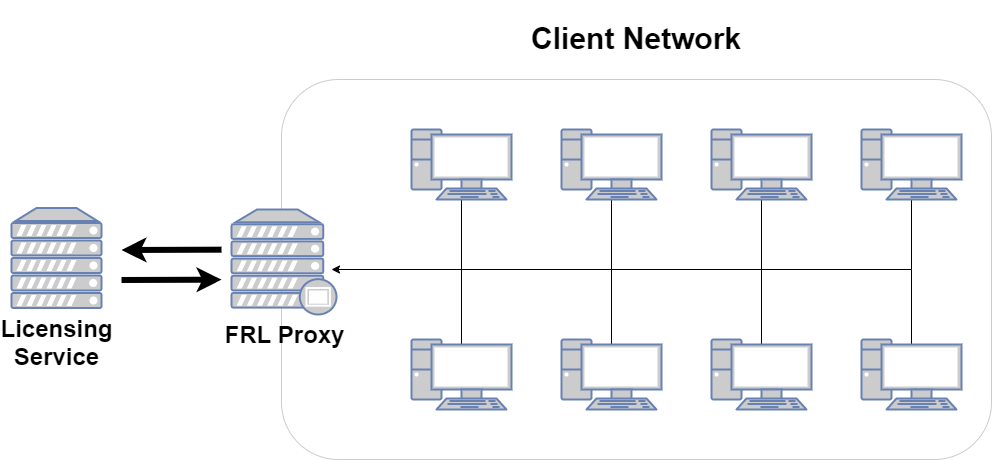

The diagram above was exported from draw.io. Its source (the exported page's mxGraphModel, read from the mxfile embedded in the PNG):
<mxGraphModel dx="1086" dy="846" grid="1" gridSize="10" guides="1" tooltips="1" connect="1" arrows="1" fold="1" page="1" pageScale="1" pageWidth="1100" pageHeight="850" background="#ffffff" math="0" shadow="0">
  <root>
    <mxCell id="0" />
    <mxCell id="1" parent="0" />
    <mxCell id="eDVOOxb8O-MSjALnKGGV-49" value="&lt;h1 style=&quot;font-size: 30px&quot;&gt;Client Network&lt;/h1&gt;" style="rounded=1;whiteSpace=wrap;html=1;fillColor=none;labelPosition=center;verticalLabelPosition=top;align=center;verticalAlign=bottom;strokeColor=#CCCCCC;" parent="1" vertex="1">
      <mxGeometry x="370" y="180" width="710" height="380" as="geometry" />
    </mxCell>
    <mxCell id="eDVOOxb8O-MSjALnKGGV-47" style="edgeStyle=orthogonalEdgeStyle;rounded=0;orthogonalLoop=1;jettySize=auto;html=1;exitX=0.5;exitY=1;exitDx=0;exitDy=0;exitPerimeter=0;endArrow=none;endFill=0;" parent="1" source="eDVOOxb8O-MSjALnKGGV-3" edge="1">
      <mxGeometry relative="1" as="geometry">
        <mxPoint x="550" y="370" as="targetPoint" />
      </mxGeometry>
    </mxCell>
    <mxCell id="eDVOOxb8O-MSjALnKGGV-3" value="" style="fontColor=#0066CC;verticalAlign=top;verticalLabelPosition=bottom;labelPosition=center;align=center;html=1;outlineConnect=0;fillColor=#CCCCCC;strokeColor=#6881B3;gradientColor=none;gradientDirection=north;strokeWidth=2;shape=mxgraph.networks.pc;" parent="1" vertex="1">
      <mxGeometry x="500" y="230" width="100" height="70" as="geometry" />
    </mxCell>
    <mxCell id="eDVOOxb8O-MSjALnKGGV-42" style="edgeStyle=orthogonalEdgeStyle;rounded=0;orthogonalLoop=1;jettySize=auto;html=1;exitX=0.5;exitY=1;exitDx=0;exitDy=0;exitPerimeter=0;endArrow=none;endFill=0;" parent="1" source="eDVOOxb8O-MSjALnKGGV-4" edge="1">
      <mxGeometry relative="1" as="geometry">
        <mxPoint x="1000" y="370" as="targetPoint" />
      </mxGeometry>
    </mxCell>
    <mxCell id="eDVOOxb8O-MSjALnKGGV-4" value="" style="fontColor=#0066CC;verticalAlign=top;verticalLabelPosition=bottom;labelPosition=center;align=center;html=1;outlineConnect=0;fillColor=#CCCCCC;strokeColor=#6881B3;gradientColor=none;gradientDirection=north;strokeWidth=2;shape=mxgraph.networks.pc;" parent="1" vertex="1">
      <mxGeometry x="950" y="230" width="100" height="70" as="geometry" />
    </mxCell>
    <mxCell id="eDVOOxb8O-MSjALnKGGV-44" style="edgeStyle=orthogonalEdgeStyle;rounded=0;orthogonalLoop=1;jettySize=auto;html=1;exitX=0.5;exitY=1;exitDx=0;exitDy=0;exitPerimeter=0;endArrow=none;endFill=0;" parent="1" source="eDVOOxb8O-MSjALnKGGV-5" edge="1">
      <mxGeometry relative="1" as="geometry">
        <mxPoint x="850" y="370" as="targetPoint" />
      </mxGeometry>
    </mxCell>
    <mxCell id="eDVOOxb8O-MSjALnKGGV-5" value="" style="fontColor=#0066CC;verticalAlign=top;verticalLabelPosition=bottom;labelPosition=center;align=center;html=1;outlineConnect=0;fillColor=#CCCCCC;strokeColor=#6881B3;gradientColor=none;gradientDirection=north;strokeWidth=2;shape=mxgraph.networks.pc;" parent="1" vertex="1">
      <mxGeometry x="800" y="230" width="100" height="70" as="geometry" />
    </mxCell>
    <mxCell id="eDVOOxb8O-MSjALnKGGV-45" style="edgeStyle=orthogonalEdgeStyle;rounded=0;orthogonalLoop=1;jettySize=auto;html=1;exitX=0.5;exitY=1;exitDx=0;exitDy=0;exitPerimeter=0;endArrow=none;endFill=0;" parent="1" source="eDVOOxb8O-MSjALnKGGV-6" edge="1">
      <mxGeometry relative="1" as="geometry">
        <mxPoint x="700" y="370" as="targetPoint" />
      </mxGeometry>
    </mxCell>
    <mxCell id="eDVOOxb8O-MSjALnKGGV-6" value="" style="fontColor=#0066CC;verticalAlign=top;verticalLabelPosition=bottom;labelPosition=center;align=center;html=1;outlineConnect=0;fillColor=#CCCCCC;strokeColor=#6881B3;gradientColor=none;gradientDirection=north;strokeWidth=2;shape=mxgraph.networks.pc;" parent="1" vertex="1">
      <mxGeometry x="650" y="230" width="100" height="70" as="geometry" />
    </mxCell>
    <mxCell id="eDVOOxb8O-MSjALnKGGV-40" style="edgeStyle=orthogonalEdgeStyle;rounded=0;orthogonalLoop=1;jettySize=auto;html=1;entryX=1;entryY=0.5;entryDx=0;entryDy=0;entryPerimeter=0;" parent="1" edge="1">
      <mxGeometry relative="1" as="geometry">
        <mxPoint x="420" y="370" as="targetPoint" />
        <mxPoint x="1000" y="370" as="sourcePoint" />
      </mxGeometry>
    </mxCell>
    <mxCell id="eDVOOxb8O-MSjALnKGGV-48" style="edgeStyle=orthogonalEdgeStyle;rounded=0;orthogonalLoop=1;jettySize=auto;html=1;exitX=0.5;exitY=0.07;exitDx=0;exitDy=0;exitPerimeter=0;endArrow=none;endFill=0;" parent="1" source="eDVOOxb8O-MSjALnKGGV-32" edge="1">
      <mxGeometry relative="1" as="geometry">
        <mxPoint x="550" y="370" as="targetPoint" />
      </mxGeometry>
    </mxCell>
    <mxCell id="eDVOOxb8O-MSjALnKGGV-32" value="" style="fontColor=#0066CC;verticalAlign=top;verticalLabelPosition=bottom;labelPosition=center;align=center;html=1;outlineConnect=0;fillColor=#CCCCCC;strokeColor=#6881B3;gradientColor=none;gradientDirection=north;strokeWidth=2;shape=mxgraph.networks.pc;" parent="1" vertex="1">
      <mxGeometry x="500" y="440" width="100" height="70" as="geometry" />
    </mxCell>
    <mxCell id="eDVOOxb8O-MSjALnKGGV-41" style="edgeStyle=orthogonalEdgeStyle;rounded=0;orthogonalLoop=1;jettySize=auto;html=1;exitX=0.5;exitY=0.07;exitDx=0;exitDy=0;exitPerimeter=0;endArrow=none;endFill=0;" parent="1" source="eDVOOxb8O-MSjALnKGGV-33" edge="1">
      <mxGeometry relative="1" as="geometry">
        <mxPoint x="1000" y="370" as="targetPoint" />
      </mxGeometry>
    </mxCell>
    <mxCell id="eDVOOxb8O-MSjALnKGGV-33" value="" style="fontColor=#0066CC;verticalAlign=top;verticalLabelPosition=bottom;labelPosition=center;align=center;html=1;outlineConnect=0;fillColor=#CCCCCC;strokeColor=#6881B3;gradientColor=none;gradientDirection=north;strokeWidth=2;shape=mxgraph.networks.pc;" parent="1" vertex="1">
      <mxGeometry x="950" y="440" width="100" height="70" as="geometry" />
    </mxCell>
    <mxCell id="eDVOOxb8O-MSjALnKGGV-43" style="edgeStyle=orthogonalEdgeStyle;rounded=0;orthogonalLoop=1;jettySize=auto;html=1;exitX=0.5;exitY=0.07;exitDx=0;exitDy=0;exitPerimeter=0;endArrow=none;endFill=0;" parent="1" source="eDVOOxb8O-MSjALnKGGV-34" edge="1">
      <mxGeometry relative="1" as="geometry">
        <mxPoint x="850" y="370" as="targetPoint" />
      </mxGeometry>
    </mxCell>
    <mxCell id="eDVOOxb8O-MSjALnKGGV-34" value="" style="fontColor=#0066CC;verticalAlign=top;verticalLabelPosition=bottom;labelPosition=center;align=center;html=1;outlineConnect=0;fillColor=#CCCCCC;strokeColor=#6881B3;gradientColor=none;gradientDirection=north;strokeWidth=2;shape=mxgraph.networks.pc;" parent="1" vertex="1">
      <mxGeometry x="800" y="440" width="100" height="70" as="geometry" />
    </mxCell>
    <mxCell id="eDVOOxb8O-MSjALnKGGV-46" style="edgeStyle=orthogonalEdgeStyle;rounded=0;orthogonalLoop=1;jettySize=auto;html=1;exitX=0.5;exitY=0.07;exitDx=0;exitDy=0;exitPerimeter=0;endArrow=none;endFill=0;" parent="1" source="eDVOOxb8O-MSjALnKGGV-35" edge="1">
      <mxGeometry relative="1" as="geometry">
        <mxPoint x="700" y="370" as="targetPoint" />
      </mxGeometry>
    </mxCell>
    <mxCell id="eDVOOxb8O-MSjALnKGGV-35" value="" style="fontColor=#0066CC;verticalAlign=top;verticalLabelPosition=bottom;labelPosition=center;align=center;html=1;outlineConnect=0;fillColor=#CCCCCC;strokeColor=#6881B3;gradientColor=none;gradientDirection=north;strokeWidth=2;shape=mxgraph.networks.pc;" parent="1" vertex="1">
      <mxGeometry x="650" y="440" width="100" height="70" as="geometry" />
    </mxCell>
    <mxCell id="eDVOOxb8O-MSjALnKGGV-53" value="" style="endArrow=classic;html=1;fontColor=#000000;strokeWidth=6;" parent="1" edge="1">
      <mxGeometry width="50" height="50" relative="1" as="geometry">
        <mxPoint x="310" y="350.17" as="sourcePoint" />
        <mxPoint x="210" y="350.5" as="targetPoint" />
      </mxGeometry>
    </mxCell>
    <mxCell id="eDVOOxb8O-MSjALnKGGV-54" value="" style="endArrow=classic;html=1;fontColor=#000000;strokeWidth=6;" parent="1" edge="1">
      <mxGeometry width="50" height="50" relative="1" as="geometry">
        <mxPoint x="210" y="380.5000000000002" as="sourcePoint" />
        <mxPoint x="310" y="380.1700000000001" as="targetPoint" />
      </mxGeometry>
    </mxCell>
    <mxCell id="eDVOOxb8O-MSjALnKGGV-55" value="FRL Proxy" style="verticalAlign=top;verticalLabelPosition=bottom;labelPosition=center;align=center;html=1;outlineConnect=0;fillColor=#CCCCCC;strokeColor=#6881B3;gradientColor=none;gradientDirection=north;strokeWidth=2;shape=mxgraph.networks.proxy_server;fontStyle=1;fontSize=24;" parent="1" vertex="1">
      <mxGeometry x="320" y="310" width="105" height="105" as="geometry" />
    </mxCell>
    <mxCell id="eDVOOxb8O-MSjALnKGGV-56" value="Licensing&lt;br&gt;Service" style="verticalAlign=top;verticalLabelPosition=bottom;labelPosition=center;align=center;html=1;outlineConnect=0;fillColor=#CCCCCC;strokeColor=#6881B3;gradientColor=none;gradientDirection=north;strokeWidth=2;shape=mxgraph.networks.server;fontSize=24;fontStyle=1" parent="1" vertex="1">
      <mxGeometry x="100" y="308.5" width="90" height="100" as="geometry" />
    </mxCell>
  </root>
</mxGraphModel>